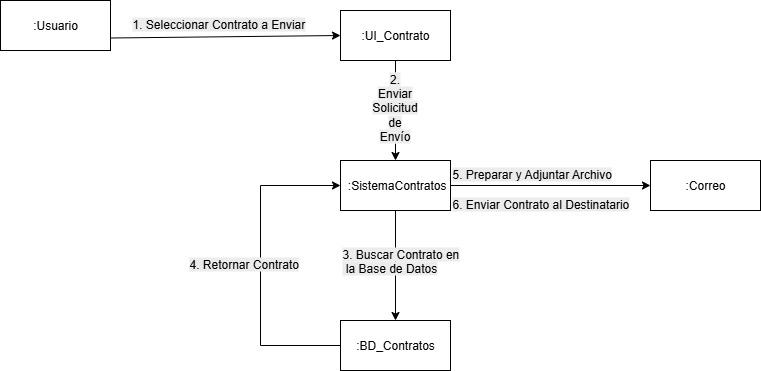

The diagram above was exported from draw.io. Its source (the exported page's mxGraphModel, read from the mxfile embedded in the PNG):
<mxGraphModel dx="1024" dy="569" grid="1" gridSize="10" guides="1" tooltips="1" connect="1" arrows="1" fold="1" page="1" pageScale="1" pageWidth="827" pageHeight="1169" math="0" shadow="0">
  <root>
    <mxCell id="0" />
    <mxCell id="1" parent="0" />
    <mxCell id="P8kAaKpcTopHem-xCjx5-2" style="rounded=0;orthogonalLoop=1;jettySize=auto;html=1;entryX=0;entryY=0.5;entryDx=0;entryDy=0;exitX=1;exitY=0.75;exitDx=0;exitDy=0;" parent="1" source="P8kAaKpcTopHem-xCjx5-5" target="P8kAaKpcTopHem-xCjx5-8" edge="1">
      <mxGeometry relative="1" as="geometry" />
    </mxCell>
    <mxCell id="P8kAaKpcTopHem-xCjx5-3" value="&lt;div style=&quot;&quot;&gt;&lt;br&gt;&lt;/div&gt;" style="edgeLabel;html=1;align=center;verticalAlign=middle;resizable=0;points=[];" parent="P8kAaKpcTopHem-xCjx5-2" vertex="1" connectable="0">
      <mxGeometry x="-0.2938" y="-1" relative="1" as="geometry">
        <mxPoint as="offset" />
      </mxGeometry>
    </mxCell>
    <mxCell id="P8kAaKpcTopHem-xCjx5-5" value="&lt;span style=&quot;text-align: left;&quot;&gt;:Usuario&lt;/span&gt;" style="html=1;whiteSpace=wrap;" parent="1" vertex="1">
      <mxGeometry x="500" y="110" width="110" height="50" as="geometry" />
    </mxCell>
    <mxCell id="P8kAaKpcTopHem-xCjx5-6" style="rounded=0;orthogonalLoop=1;jettySize=auto;html=1;entryX=0.5;entryY=0;entryDx=0;entryDy=0;" parent="1" source="P8kAaKpcTopHem-xCjx5-8" target="P8kAaKpcTopHem-xCjx5-13" edge="1">
      <mxGeometry relative="1" as="geometry" />
    </mxCell>
    <mxCell id="P8kAaKpcTopHem-xCjx5-7" value="&lt;span style=&quot;font-size: 12px; text-align: left; text-wrap-mode: wrap; background-color: rgb(236, 236, 236);&quot;&gt;2. Enviar Solicitud de Envío&lt;/span&gt;" style="edgeLabel;html=1;align=center;verticalAlign=middle;resizable=0;points=[];" parent="P8kAaKpcTopHem-xCjx5-6" vertex="1" connectable="0">
      <mxGeometry x="-0.0741" y="-2" relative="1" as="geometry">
        <mxPoint as="offset" />
      </mxGeometry>
    </mxCell>
    <mxCell id="P8kAaKpcTopHem-xCjx5-8" value="&lt;span style=&quot;text-align: left;&quot;&gt;:UI_Contrato&lt;/span&gt;" style="html=1;whiteSpace=wrap;" parent="1" vertex="1">
      <mxGeometry x="840" y="120" width="110" height="50" as="geometry" />
    </mxCell>
    <mxCell id="P8kAaKpcTopHem-xCjx5-29" style="edgeStyle=orthogonalEdgeStyle;rounded=0;orthogonalLoop=1;jettySize=auto;html=1;exitX=0.5;exitY=1;exitDx=0;exitDy=0;entryX=0.5;entryY=0;entryDx=0;entryDy=0;" parent="1" source="P8kAaKpcTopHem-xCjx5-13" target="P8kAaKpcTopHem-xCjx5-16" edge="1">
      <mxGeometry relative="1" as="geometry" />
    </mxCell>
    <mxCell id="P8kAaKpcTopHem-xCjx5-33" style="edgeStyle=orthogonalEdgeStyle;rounded=0;orthogonalLoop=1;jettySize=auto;html=1;exitX=1;exitY=0.5;exitDx=0;exitDy=0;entryX=0;entryY=0.5;entryDx=0;entryDy=0;" parent="1" source="P8kAaKpcTopHem-xCjx5-13" target="P8kAaKpcTopHem-xCjx5-17" edge="1">
      <mxGeometry relative="1" as="geometry" />
    </mxCell>
    <mxCell id="P8kAaKpcTopHem-xCjx5-13" value="&lt;span style=&quot;text-align: left;&quot;&gt;&amp;nbsp;:SistemaContratos&lt;/span&gt;" style="html=1;whiteSpace=wrap;" parent="1" vertex="1">
      <mxGeometry x="840" y="270" width="110" height="50" as="geometry" />
    </mxCell>
    <mxCell id="P8kAaKpcTopHem-xCjx5-30" style="edgeStyle=orthogonalEdgeStyle;rounded=0;orthogonalLoop=1;jettySize=auto;html=1;exitX=0;exitY=0.5;exitDx=0;exitDy=0;entryX=0;entryY=0.5;entryDx=0;entryDy=0;" parent="1" source="P8kAaKpcTopHem-xCjx5-16" target="P8kAaKpcTopHem-xCjx5-13" edge="1">
      <mxGeometry relative="1" as="geometry">
        <Array as="points">
          <mxPoint x="760" y="455" />
          <mxPoint x="760" y="295" />
        </Array>
      </mxGeometry>
    </mxCell>
    <mxCell id="P8kAaKpcTopHem-xCjx5-16" value="&lt;span style=&quot;text-align: left;&quot;&gt;:BD_Contratos&lt;/span&gt;" style="html=1;whiteSpace=wrap;" parent="1" vertex="1">
      <mxGeometry x="840" y="430" width="110" height="50" as="geometry" />
    </mxCell>
    <mxCell id="P8kAaKpcTopHem-xCjx5-17" value="&lt;span style=&quot;text-align: left;&quot;&gt;:Correo&lt;/span&gt;" style="html=1;whiteSpace=wrap;" parent="1" vertex="1">
      <mxGeometry x="1150" y="270" width="110" height="50" as="geometry" />
    </mxCell>
    <mxCell id="P8kAaKpcTopHem-xCjx5-20" value="&lt;span style=&quot;color: rgb(0, 0, 0); font-family: Helvetica; font-size: 12px; font-style: normal; font-variant-ligatures: normal; font-variant-caps: normal; font-weight: 400; letter-spacing: normal; orphans: 2; text-align: left; text-indent: 0px; text-transform: none; widows: 2; word-spacing: 0px; -webkit-text-stroke-width: 0px; white-space: normal; background-color: rgb(236, 236, 236); text-decoration-thickness: initial; text-decoration-style: initial; text-decoration-color: initial; display: inline !important; float: none;&quot;&gt;1. Seleccionar Contrato a Enviar&lt;/span&gt;&lt;br style=&quot;forced-color-adjust: none; padding: 0px; margin: 0px; color: rgb(0, 0, 0); font-family: Helvetica; font-size: 12px; font-style: normal; font-variant-ligatures: normal; font-variant-caps: normal; font-weight: 400; letter-spacing: normal; orphans: 2; text-align: left; text-indent: 0px; text-transform: none; widows: 2; word-spacing: 0px; -webkit-text-stroke-width: 0px; white-space: normal; background-color: rgb(236, 236, 236); text-decoration-thickness: initial; text-decoration-style: initial; text-decoration-color: initial;&quot;&gt;" style="text;whiteSpace=wrap;html=1;" parent="1" vertex="1">
      <mxGeometry x="630" y="120" width="210" height="40" as="geometry" />
    </mxCell>
    <mxCell id="P8kAaKpcTopHem-xCjx5-27" value="&lt;span style=&quot;color: rgb(0, 0, 0); font-family: Helvetica; font-size: 12px; font-style: normal; font-variant-ligatures: normal; font-variant-caps: normal; font-weight: 400; letter-spacing: normal; orphans: 2; text-align: left; text-indent: 0px; text-transform: none; widows: 2; word-spacing: 0px; -webkit-text-stroke-width: 0px; white-space: normal; background-color: rgb(236, 236, 236); text-decoration-thickness: initial; text-decoration-style: initial; text-decoration-color: initial; float: none; display: inline !important;&quot;&gt;3. Buscar Contrato en&lt;/span&gt;&lt;div&gt;&lt;span style=&quot;color: rgb(0, 0, 0); font-family: Helvetica; font-size: 12px; font-style: normal; font-variant-ligatures: normal; font-variant-caps: normal; font-weight: 400; letter-spacing: normal; orphans: 2; text-align: left; text-indent: 0px; text-transform: none; widows: 2; word-spacing: 0px; -webkit-text-stroke-width: 0px; white-space: normal; background-color: rgb(236, 236, 236); text-decoration-thickness: initial; text-decoration-style: initial; text-decoration-color: initial; float: none; display: inline !important;&quot;&gt;&amp;nbsp;la Base de Datos&lt;/span&gt;&lt;br style=&quot;forced-color-adjust: none; padding: 0px; margin: 0px; color: rgb(0, 0, 0); font-family: Helvetica; font-size: 12px; font-style: normal; font-variant-ligatures: normal; font-variant-caps: normal; font-weight: 400; letter-spacing: normal; orphans: 2; text-align: left; text-indent: 0px; text-transform: none; widows: 2; word-spacing: 0px; -webkit-text-stroke-width: 0px; white-space: normal; background-color: rgb(236, 236, 236); text-decoration-thickness: initial; text-decoration-style: initial; text-decoration-color: initial;&quot;&gt;&lt;/div&gt;" style="text;whiteSpace=wrap;html=1;" parent="1" vertex="1">
      <mxGeometry x="840" y="350" width="125" height="40" as="geometry" />
    </mxCell>
    <mxCell id="P8kAaKpcTopHem-xCjx5-28" value="&lt;span style=&quot;color: rgb(0, 0, 0); font-family: Helvetica; font-size: 12px; font-style: normal; font-variant-ligatures: normal; font-variant-caps: normal; font-weight: 400; letter-spacing: normal; orphans: 2; text-align: left; text-indent: 0px; text-transform: none; widows: 2; word-spacing: 0px; -webkit-text-stroke-width: 0px; white-space: normal; background-color: rgb(236, 236, 236); text-decoration-thickness: initial; text-decoration-style: initial; text-decoration-color: initial; display: inline !important; float: none;&quot;&gt;4. Retornar Contrato&lt;/span&gt;&lt;br style=&quot;forced-color-adjust: none; padding: 0px; margin: 0px; color: rgb(0, 0, 0); font-family: Helvetica; font-size: 12px; font-style: normal; font-variant-ligatures: normal; font-variant-caps: normal; font-weight: 400; letter-spacing: normal; orphans: 2; text-align: left; text-indent: 0px; text-transform: none; widows: 2; word-spacing: 0px; -webkit-text-stroke-width: 0px; white-space: normal; background-color: rgb(236, 236, 236); text-decoration-thickness: initial; text-decoration-style: initial; text-decoration-color: initial;&quot;&gt;" style="text;whiteSpace=wrap;html=1;" parent="1" vertex="1">
      <mxGeometry x="687" y="360" width="140" height="40" as="geometry" />
    </mxCell>
    <mxCell id="P8kAaKpcTopHem-xCjx5-31" value="&lt;span style=&quot;color: rgb(0, 0, 0); font-family: Helvetica; font-size: 12px; font-style: normal; font-variant-ligatures: normal; font-variant-caps: normal; font-weight: 400; letter-spacing: normal; orphans: 2; text-align: left; text-indent: 0px; text-transform: none; widows: 2; word-spacing: 0px; -webkit-text-stroke-width: 0px; white-space: normal; background-color: rgb(236, 236, 236); text-decoration-thickness: initial; text-decoration-style: initial; text-decoration-color: initial; display: inline !important; float: none;&quot;&gt;5. Preparar y Adjuntar Archivo&lt;/span&gt;" style="text;whiteSpace=wrap;html=1;" parent="1" vertex="1">
      <mxGeometry x="950" y="270" width="190" height="40" as="geometry" />
    </mxCell>
    <mxCell id="P8kAaKpcTopHem-xCjx5-32" value="&lt;span style=&quot;color: rgb(0, 0, 0); font-family: Helvetica; font-size: 12px; font-style: normal; font-variant-ligatures: normal; font-variant-caps: normal; font-weight: 400; letter-spacing: normal; orphans: 2; text-align: left; text-indent: 0px; text-transform: none; widows: 2; word-spacing: 0px; -webkit-text-stroke-width: 0px; white-space: normal; background-color: rgb(236, 236, 236); text-decoration-thickness: initial; text-decoration-style: initial; text-decoration-color: initial; display: inline !important; float: none;&quot;&gt;6. Enviar Contrato al Destinatario&lt;/span&gt;&lt;br style=&quot;forced-color-adjust: none; padding: 0px; margin: 0px; color: rgb(0, 0, 0); font-family: Helvetica; font-size: 12px; font-style: normal; font-variant-ligatures: normal; font-variant-caps: normal; font-weight: 400; letter-spacing: normal; orphans: 2; text-align: left; text-indent: 0px; text-transform: none; widows: 2; word-spacing: 0px; -webkit-text-stroke-width: 0px; white-space: normal; background-color: rgb(236, 236, 236); text-decoration-thickness: initial; text-decoration-style: initial; text-decoration-color: initial;&quot;&gt;" style="text;whiteSpace=wrap;html=1;" parent="1" vertex="1">
      <mxGeometry x="950" y="300" width="210" height="40" as="geometry" />
    </mxCell>
  </root>
</mxGraphModel>